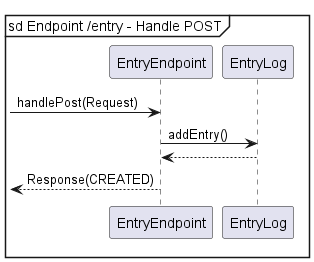

The diagram above was rendered by PlantUML. Its source (embedded in the PNG):
@startuml
mainframe sd Endpoint /entry - Handle POST

-> EntryEndpoint : handlePost(Request)

EntryEndpoint -> EntryLog : addEntry()
return

<-- EntryEndpoint : Response(CREATED)
@enduml